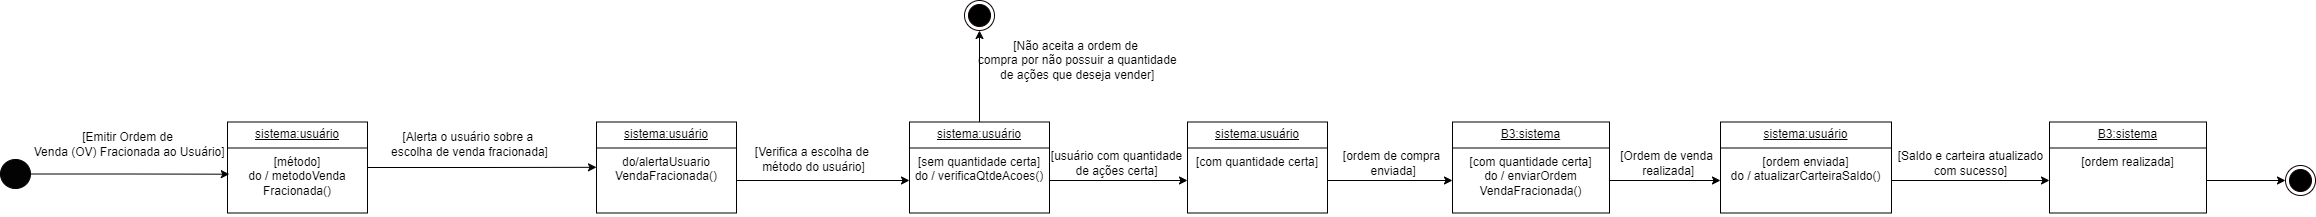

The diagram above was exported from draw.io. Its source (the exported page's mxGraphModel, read from the mxfile embedded in the PNG):
<mxGraphModel dx="2405" dy="972" grid="0" gridSize="10" guides="1" tooltips="1" connect="1" arrows="1" fold="1" page="1" pageScale="1" pageWidth="827" pageHeight="1169" math="0" shadow="0">
  <root>
    <mxCell id="0" />
    <mxCell id="1" parent="0" />
    <mxCell id="g5AK4iYNvfO40ZULgGRV-31" value="" style="verticalLabelPosition=bottom;verticalAlign=top;html=1;shape=mxgraph.flowchart.on-page_reference;fillColor=#030303;" vertex="1" parent="1">
      <mxGeometry x="-442" y="225" width="30" height="29" as="geometry" />
    </mxCell>
    <mxCell id="g5AK4iYNvfO40ZULgGRV-32" value="&lt;u&gt;sistema:usuário&lt;/u&gt;" style="swimlane;fontStyle=0;childLayout=stackLayout;horizontal=1;startSize=26;fillColor=none;horizontalStack=0;resizeParent=1;resizeParentMax=0;resizeLast=0;collapsible=1;marginBottom=0;whiteSpace=wrap;html=1;" vertex="1" parent="1">
      <mxGeometry x="-215" y="187.5" width="140" height="91" as="geometry" />
    </mxCell>
    <mxCell id="g5AK4iYNvfO40ZULgGRV-33" value="[método]&lt;div&gt;do / metodoVenda&lt;/div&gt;&lt;div&gt;Fracionada()&lt;/div&gt;" style="text;strokeColor=none;fillColor=none;align=center;verticalAlign=top;spacingLeft=4;spacingRight=4;overflow=hidden;rotatable=0;points=[[0,0.5],[1,0.5]];portConstraint=eastwest;whiteSpace=wrap;html=1;" vertex="1" parent="g5AK4iYNvfO40ZULgGRV-32">
      <mxGeometry y="26" width="140" height="65" as="geometry" />
    </mxCell>
    <mxCell id="g5AK4iYNvfO40ZULgGRV-34" style="edgeStyle=orthogonalEdgeStyle;rounded=0;orthogonalLoop=1;jettySize=auto;html=1;entryX=0.013;entryY=0.403;entryDx=0;entryDy=0;entryPerimeter=0;" edge="1" parent="1" source="g5AK4iYNvfO40ZULgGRV-31" target="g5AK4iYNvfO40ZULgGRV-33">
      <mxGeometry relative="1" as="geometry" />
    </mxCell>
    <mxCell id="g5AK4iYNvfO40ZULgGRV-35" value="[Emitir Ordem de&lt;div&gt;&amp;nbsp;Venda&amp;nbsp;&lt;span style=&quot;background-color: initial;&quot;&gt;(OV) Fracionada ao Usuário]&lt;/span&gt;&lt;/div&gt;" style="text;html=1;align=center;verticalAlign=middle;resizable=0;points=[];autosize=1;strokeColor=none;fillColor=none;" vertex="1" parent="1">
      <mxGeometry x="-421" y="190" width="212" height="41" as="geometry" />
    </mxCell>
    <mxCell id="g5AK4iYNvfO40ZULgGRV-36" style="edgeStyle=orthogonalEdgeStyle;rounded=0;orthogonalLoop=1;jettySize=auto;html=1;entryX=0.5;entryY=1;entryDx=0;entryDy=0;" edge="1" parent="1" source="g5AK4iYNvfO40ZULgGRV-37" target="g5AK4iYNvfO40ZULgGRV-41">
      <mxGeometry relative="1" as="geometry" />
    </mxCell>
    <mxCell id="g5AK4iYNvfO40ZULgGRV-37" value="&lt;u&gt;sistema:usuário&lt;/u&gt;" style="swimlane;fontStyle=0;childLayout=stackLayout;horizontal=1;startSize=26;fillColor=none;horizontalStack=0;resizeParent=1;resizeParentMax=0;resizeLast=0;collapsible=1;marginBottom=0;whiteSpace=wrap;html=1;" vertex="1" parent="1">
      <mxGeometry x="467" y="187.5" width="140" height="91" as="geometry" />
    </mxCell>
    <mxCell id="g5AK4iYNvfO40ZULgGRV-38" value="[sem quantidade certa]&lt;div&gt;do / verificaQtdeAcoes()&lt;/div&gt;" style="text;strokeColor=none;fillColor=none;align=center;verticalAlign=top;spacingLeft=4;spacingRight=4;overflow=hidden;rotatable=0;points=[[0,0.5],[1,0.5]];portConstraint=eastwest;whiteSpace=wrap;html=1;" vertex="1" parent="g5AK4iYNvfO40ZULgGRV-37">
      <mxGeometry y="26" width="140" height="65" as="geometry" />
    </mxCell>
    <mxCell id="g5AK4iYNvfO40ZULgGRV-40" value="[Verifica a escolha de&amp;nbsp;&lt;div&gt;&lt;span style=&quot;background-color: initial;&quot;&gt;método do usuário&lt;/span&gt;&lt;span style=&quot;background-color: initial;&quot;&gt;]&lt;/span&gt;&lt;/div&gt;" style="text;html=1;align=center;verticalAlign=middle;resizable=0;points=[];autosize=1;strokeColor=none;fillColor=none;" vertex="1" parent="1">
      <mxGeometry x="303" y="204" width="135" height="41" as="geometry" />
    </mxCell>
    <mxCell id="g5AK4iYNvfO40ZULgGRV-41" value="" style="ellipse;html=1;shape=endState;fillColor=#000000;strokeColor=#0F0000;" vertex="1" parent="1">
      <mxGeometry x="522" y="66" width="30" height="30" as="geometry" />
    </mxCell>
    <mxCell id="g5AK4iYNvfO40ZULgGRV-42" value="[Não aceita a ordem de&lt;div&gt;&amp;nbsp;compra&amp;nbsp;&lt;span style=&quot;background-color: initial;&quot;&gt;por não possuir a quantidade&lt;/span&gt;&lt;/div&gt;&lt;div&gt;&lt;span style=&quot;background-color: initial;&quot;&gt;&amp;nbsp;de ações que deseja vender]&lt;/span&gt;&lt;/div&gt;" style="text;html=1;align=center;verticalAlign=middle;resizable=0;points=[];autosize=1;strokeColor=none;fillColor=none;" vertex="1" parent="1">
      <mxGeometry x="523" y="98" width="220" height="55" as="geometry" />
    </mxCell>
    <mxCell id="g5AK4iYNvfO40ZULgGRV-43" value="&lt;u&gt;sistema:usuário&lt;/u&gt;" style="swimlane;fontStyle=0;childLayout=stackLayout;horizontal=1;startSize=26;fillColor=none;horizontalStack=0;resizeParent=1;resizeParentMax=0;resizeLast=0;collapsible=1;marginBottom=0;whiteSpace=wrap;html=1;" vertex="1" parent="1">
      <mxGeometry x="745" y="187.5" width="140" height="91" as="geometry" />
    </mxCell>
    <mxCell id="g5AK4iYNvfO40ZULgGRV-44" value="[com quantidade certa]" style="text;strokeColor=none;fillColor=none;align=center;verticalAlign=top;spacingLeft=4;spacingRight=4;overflow=hidden;rotatable=0;points=[[0,0.5],[1,0.5]];portConstraint=eastwest;whiteSpace=wrap;html=1;" vertex="1" parent="g5AK4iYNvfO40ZULgGRV-43">
      <mxGeometry y="26" width="140" height="65" as="geometry" />
    </mxCell>
    <mxCell id="g5AK4iYNvfO40ZULgGRV-45" style="edgeStyle=orthogonalEdgeStyle;rounded=0;orthogonalLoop=1;jettySize=auto;html=1;entryX=0;entryY=0.5;entryDx=0;entryDy=0;" edge="1" parent="1" source="g5AK4iYNvfO40ZULgGRV-38" target="g5AK4iYNvfO40ZULgGRV-44">
      <mxGeometry relative="1" as="geometry" />
    </mxCell>
    <mxCell id="g5AK4iYNvfO40ZULgGRV-46" value="&lt;u&gt;B3:sistema&lt;/u&gt;" style="swimlane;fontStyle=0;childLayout=stackLayout;horizontal=1;startSize=26;fillColor=none;horizontalStack=0;resizeParent=1;resizeParentMax=0;resizeLast=0;collapsible=1;marginBottom=0;whiteSpace=wrap;html=1;" vertex="1" parent="1">
      <mxGeometry x="1010" y="187.5" width="157" height="91" as="geometry" />
    </mxCell>
    <mxCell id="g5AK4iYNvfO40ZULgGRV-47" value="[com quantidade certa]&lt;div&gt;do / enviarOrdem&lt;/div&gt;&lt;div&gt;VendaFracionada()&lt;/div&gt;" style="text;strokeColor=none;fillColor=none;align=center;verticalAlign=top;spacingLeft=4;spacingRight=4;overflow=hidden;rotatable=0;points=[[0,0.5],[1,0.5]];portConstraint=eastwest;whiteSpace=wrap;html=1;" vertex="1" parent="g5AK4iYNvfO40ZULgGRV-46">
      <mxGeometry y="26" width="157" height="65" as="geometry" />
    </mxCell>
    <mxCell id="g5AK4iYNvfO40ZULgGRV-48" style="edgeStyle=orthogonalEdgeStyle;rounded=0;orthogonalLoop=1;jettySize=auto;html=1;entryX=0;entryY=0.5;entryDx=0;entryDy=0;" edge="1" parent="1" source="g5AK4iYNvfO40ZULgGRV-44" target="g5AK4iYNvfO40ZULgGRV-47">
      <mxGeometry relative="1" as="geometry" />
    </mxCell>
    <mxCell id="g5AK4iYNvfO40ZULgGRV-49" value="[ordem de compra&lt;div&gt;&amp;nbsp;enviada]&lt;/div&gt;" style="text;html=1;align=center;verticalAlign=middle;resizable=0;points=[];autosize=1;strokeColor=none;fillColor=none;" vertex="1" parent="1">
      <mxGeometry x="891" y="208" width="115" height="41" as="geometry" />
    </mxCell>
    <mxCell id="g5AK4iYNvfO40ZULgGRV-50" value="&lt;u&gt;sistema:usuário&lt;/u&gt;" style="swimlane;fontStyle=0;childLayout=stackLayout;horizontal=1;startSize=26;fillColor=none;horizontalStack=0;resizeParent=1;resizeParentMax=0;resizeLast=0;collapsible=1;marginBottom=0;whiteSpace=wrap;html=1;" vertex="1" parent="1">
      <mxGeometry x="1278" y="187.5" width="171" height="91" as="geometry" />
    </mxCell>
    <mxCell id="g5AK4iYNvfO40ZULgGRV-51" value="[ordem enviada]&lt;div&gt;do / atualizarCarteiraSaldo()&lt;/div&gt;" style="text;strokeColor=none;fillColor=none;align=center;verticalAlign=top;spacingLeft=4;spacingRight=4;overflow=hidden;rotatable=0;points=[[0,0.5],[1,0.5]];portConstraint=eastwest;whiteSpace=wrap;html=1;" vertex="1" parent="g5AK4iYNvfO40ZULgGRV-50">
      <mxGeometry y="26" width="171" height="65" as="geometry" />
    </mxCell>
    <mxCell id="g5AK4iYNvfO40ZULgGRV-52" style="edgeStyle=orthogonalEdgeStyle;rounded=0;orthogonalLoop=1;jettySize=auto;html=1;entryX=0;entryY=0.5;entryDx=0;entryDy=0;" edge="1" parent="1" source="g5AK4iYNvfO40ZULgGRV-47" target="g5AK4iYNvfO40ZULgGRV-51">
      <mxGeometry relative="1" as="geometry">
        <mxPoint x="1235.9655172413793" y="246" as="targetPoint" />
      </mxGeometry>
    </mxCell>
    <mxCell id="g5AK4iYNvfO40ZULgGRV-53" value="[Ordem de venda&lt;div&gt;&amp;nbsp;realizada]&lt;/div&gt;" style="text;html=1;align=center;verticalAlign=middle;resizable=0;points=[];autosize=1;strokeColor=none;fillColor=none;" vertex="1" parent="1">
      <mxGeometry x="1168" y="208" width="111" height="41" as="geometry" />
    </mxCell>
    <mxCell id="g5AK4iYNvfO40ZULgGRV-54" value="&lt;u&gt;B3:sistema&lt;/u&gt;" style="swimlane;fontStyle=0;childLayout=stackLayout;horizontal=1;startSize=26;fillColor=none;horizontalStack=0;resizeParent=1;resizeParentMax=0;resizeLast=0;collapsible=1;marginBottom=0;whiteSpace=wrap;html=1;" vertex="1" parent="1">
      <mxGeometry x="1607" y="187.5" width="157" height="91" as="geometry" />
    </mxCell>
    <mxCell id="g5AK4iYNvfO40ZULgGRV-55" value="[ordem realizada]" style="text;strokeColor=none;fillColor=none;align=center;verticalAlign=top;spacingLeft=4;spacingRight=4;overflow=hidden;rotatable=0;points=[[0,0.5],[1,0.5]];portConstraint=eastwest;whiteSpace=wrap;html=1;" vertex="1" parent="g5AK4iYNvfO40ZULgGRV-54">
      <mxGeometry y="26" width="157" height="65" as="geometry" />
    </mxCell>
    <mxCell id="g5AK4iYNvfO40ZULgGRV-56" style="edgeStyle=orthogonalEdgeStyle;rounded=0;orthogonalLoop=1;jettySize=auto;html=1;entryX=0;entryY=0.5;entryDx=0;entryDy=0;" edge="1" parent="1" source="g5AK4iYNvfO40ZULgGRV-51" target="g5AK4iYNvfO40ZULgGRV-55">
      <mxGeometry relative="1" as="geometry">
        <mxPoint x="1503.9655172413793" y="246" as="targetPoint" />
      </mxGeometry>
    </mxCell>
    <mxCell id="g5AK4iYNvfO40ZULgGRV-57" value="[Saldo e carteira atualizado&lt;div&gt;com sucesso]&lt;/div&gt;" style="text;html=1;align=center;verticalAlign=middle;resizable=0;points=[];autosize=1;strokeColor=none;fillColor=none;" vertex="1" parent="1">
      <mxGeometry x="1446" y="208" width="163" height="41" as="geometry" />
    </mxCell>
    <mxCell id="g5AK4iYNvfO40ZULgGRV-58" value="" style="ellipse;html=1;shape=endState;fillColor=#000000;strokeColor=#0F0000;" vertex="1" parent="1">
      <mxGeometry x="1843" y="231" width="30" height="30" as="geometry" />
    </mxCell>
    <mxCell id="g5AK4iYNvfO40ZULgGRV-59" style="edgeStyle=orthogonalEdgeStyle;rounded=0;orthogonalLoop=1;jettySize=auto;html=1;entryX=0;entryY=0.5;entryDx=0;entryDy=0;" edge="1" parent="1" source="g5AK4iYNvfO40ZULgGRV-55" target="g5AK4iYNvfO40ZULgGRV-58">
      <mxGeometry relative="1" as="geometry">
        <mxPoint x="1838" y="246.0000000000001" as="targetPoint" />
      </mxGeometry>
    </mxCell>
    <mxCell id="g5AK4iYNvfO40ZULgGRV-60" value="[usuário com quantidade&lt;div&gt;&lt;span style=&quot;background-color: initial;&quot;&gt;de ações certa]&lt;/span&gt;&lt;/div&gt;" style="text;html=1;align=center;verticalAlign=middle;resizable=0;points=[];autosize=1;strokeColor=none;fillColor=none;" vertex="1" parent="1">
      <mxGeometry x="599" y="208" width="149" height="41" as="geometry" />
    </mxCell>
    <mxCell id="g5AK4iYNvfO40ZULgGRV-61" value="&lt;u&gt;sistema:usuário&lt;/u&gt;" style="swimlane;fontStyle=0;childLayout=stackLayout;horizontal=1;startSize=26;fillColor=none;horizontalStack=0;resizeParent=1;resizeParentMax=0;resizeLast=0;collapsible=1;marginBottom=0;whiteSpace=wrap;html=1;" vertex="1" parent="1">
      <mxGeometry x="154" y="187.5" width="140" height="91" as="geometry" />
    </mxCell>
    <mxCell id="g5AK4iYNvfO40ZULgGRV-62" value="do/alertaUsuario&lt;div&gt;VendaFracionada()&lt;/div&gt;" style="text;strokeColor=none;fillColor=none;align=center;verticalAlign=top;spacingLeft=4;spacingRight=4;overflow=hidden;rotatable=0;points=[[0,0.5],[1,0.5]];portConstraint=eastwest;whiteSpace=wrap;html=1;" vertex="1" parent="g5AK4iYNvfO40ZULgGRV-61">
      <mxGeometry y="26" width="140" height="65" as="geometry" />
    </mxCell>
    <mxCell id="g5AK4iYNvfO40ZULgGRV-63" style="edgeStyle=orthogonalEdgeStyle;rounded=0;orthogonalLoop=1;jettySize=auto;html=1;entryX=0;entryY=0.297;entryDx=0;entryDy=0;entryPerimeter=0;" edge="1" parent="1" source="g5AK4iYNvfO40ZULgGRV-32" target="g5AK4iYNvfO40ZULgGRV-62">
      <mxGeometry relative="1" as="geometry" />
    </mxCell>
    <mxCell id="g5AK4iYNvfO40ZULgGRV-65" value="[Alerta o&amp;nbsp;&lt;span style=&quot;background-color: initial;&quot;&gt;usuário sobre a&amp;nbsp;&lt;/span&gt;&lt;div&gt;&lt;span style=&quot;background-color: initial;&quot;&gt;escolha de venda fracionada]&lt;/span&gt;&lt;/div&gt;" style="text;html=1;align=center;verticalAlign=middle;resizable=0;points=[];autosize=1;strokeColor=none;fillColor=none;" vertex="1" parent="1">
      <mxGeometry x="-61" y="190" width="175" height="41" as="geometry" />
    </mxCell>
    <mxCell id="g5AK4iYNvfO40ZULgGRV-66" style="edgeStyle=orthogonalEdgeStyle;rounded=0;orthogonalLoop=1;jettySize=auto;html=1;" edge="1" parent="1" source="g5AK4iYNvfO40ZULgGRV-62" target="g5AK4iYNvfO40ZULgGRV-38">
      <mxGeometry relative="1" as="geometry" />
    </mxCell>
  </root>
</mxGraphModel>